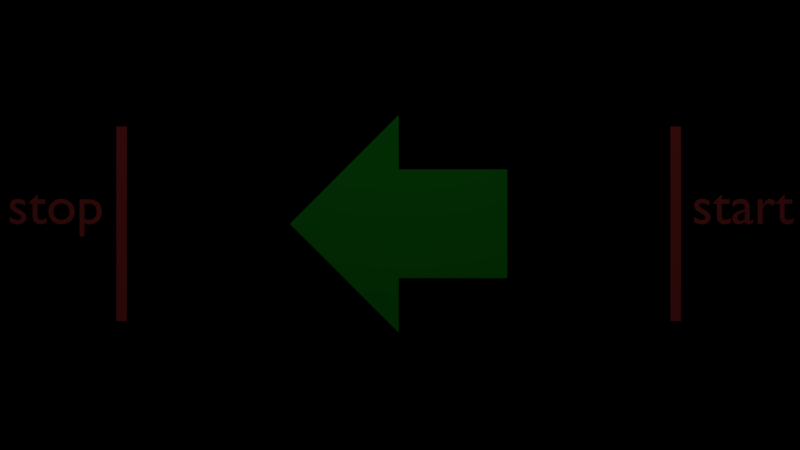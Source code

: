 # Source: motion_blur.test.blend  (saved by Blender 2.79.1; exported with 4.5.12 LTS)
import bpy
from mathutils import Matrix  # noqa: F401  (used for matrix-valued properties, if any)

bpy.ops.wm.read_factory_settings(use_empty=True)
scene = bpy.context.scene
scene.name = 'Scene'

# ---- collections
col_collection_12 = bpy.data.collections.new('Collection 12'); scene.collection.children.link(col_collection_12)

# ---- materials (node trees are filled in below, after node groups)
mat_red = bpy.data.materials.new('red')
mat_red.alpha_threshold = 0.0
mat_red.diffuse_color = (1.0, 0.112, 0.112, 1.0)
mat_red.roughness = 0.5
mat_material_004 = bpy.data.materials.new('Material.004')
mat_material_004.alpha_threshold = 0.0
mat_material_004.diffuse_color = (0.01703, 0.722, 0.02657, 1.0)
mat_material_004.roughness = 0.5

# ---- material node trees

# ---- world
world_world = bpy.data.worlds.new('World'); scene.world = world_world
world_world.use_nodes = True; world_world.node_tree.nodes.clear()
_N = world_world.node_tree.nodes; _L = world_world.node_tree.links
n0 = _N.new('ShaderNodeOutputWorld'); n0.name = 'World Output'; n0.location = (300, 300)
n1 = _N.new('ShaderNodeBackground'); n1.name = 'Background'; n1.location = (10, 300)
n1.inputs[0].default_value = (0.0, 0.0, 0.0, 1.0)
_L.new(n1.outputs[0], n0.inputs[0])
n0.is_active_output = True
world_world.color = (0.05088, 0.05088, 0.05088)
world_world.use_sun_shadow = False
world_world.sun_shadow_jitter_overblur = 0.0
world_world.cycles.sampling_method = 'MANUAL'

# ---- cameras
cam_camera_000 = bpy.data.cameras.new('Camera.000')
cam_camera_000.clip_end = 100.0
cam_camera_000.lens = 21.73
cam_camera_000.sensor_width = 32.0
cam_camera_000.sensor_height = 18.0
cam_camera_000.display_size = 2.0
cam_camera_000.dof.focus_distance = 0.0
cam_camera_000.dof.aperture_fstop = 128.0
cam_camera_000.dof.aperture_blades = 6
cam_camera_002 = bpy.data.cameras.new('Camera.002')
cam_camera_002.clip_end = 100.0
cam_camera_002.lens = 21.73
cam_camera_002.sensor_width = 32.0
cam_camera_002.sensor_height = 18.0
cam_camera_002.display_size = 2.0
cam_camera_002.dof.focus_distance = 0.0
cam_camera_002.dof.aperture_fstop = 128.0
cam_camera_002.dof.aperture_blades = 6

# ---- lights
light_area = bpy.data.lights.new('Area', 'AREA')
light_area.transmission_factor = 0.0
light_area.energy = 78.54
light_area.shadow_buffer_clip_start = 0.5
light_area.shadow_soft_size = 6.77
light_area.shadow_maximum_resolution = 0.006
light_area.use_absolute_resolution = True
light_area.size = 6.77
light_area.size_y = 0.1

# ---- meshes
me_stop_marker_mesh = bpy.data.meshes.new('stop_marker_mesh')
me_stop_marker_mesh.from_pydata([(-0.09616, -1.791, 3.456e-08), (0.09616, -1.791, 3.456e-08), (-0.09616, 1.791, -3.456e-08), (0.09616, 1.791, -3.456e-08)], [], [(0, 1, 3, 2)])
me_stop_marker_mesh.materials.append(mat_red)
me_stop_marker_mesh.use_remesh_preserve_volume = False
me_stop_marker_mesh.use_remesh_preserve_attributes = False
me_stop_marker_mesh.use_mirror_vertex_groups = False
me_stop_marker_mesh.update()
me_start_marker_mesh = bpy.data.meshes.new('start_marker_mesh')
me_start_marker_mesh.from_pydata([(-0.09616, -1.791, 3.456e-08), (0.09616, -1.791, 3.456e-08), (-0.09616, 1.791, -3.456e-08), (0.09616, 1.791, -3.456e-08)], [], [(0, 1, 3, 2)])
me_start_marker_mesh.materials.append(mat_red)
me_start_marker_mesh.use_remesh_preserve_volume = False
me_start_marker_mesh.use_remesh_preserve_attributes = False
me_start_marker_mesh.use_mirror_vertex_groups = False
me_start_marker_mesh.update()
me_moving_obj_mesh = bpy.data.meshes.new('moving_obj_mesh')
me_moving_obj_mesh.from_pydata([(1.0, -7.55e-08, -1.0), (1.0, -7.55e-08, 1.0), (-1.0, 7.55e-08, 1.0), (-1.0, 7.55e-08, -2.0), (-1.0, 7.55e-08, 2.0), (-3.0, 2.265e-07, 2.265e-07), (-1.0, 7.55e-08, -1.0)], [], [(0, 1, 2, 6), (2, 4, 5), (6, 2, 5), (3, 6, 5)])
me_moving_obj_mesh.materials.append(mat_material_004)
me_moving_obj_mesh.use_remesh_preserve_volume = False
me_moving_obj_mesh.use_remesh_preserve_attributes = False
me_moving_obj_mesh.use_mirror_vertex_groups = False
me_moving_obj_mesh.update()

# ---- curves / text
txt_stop_marker_text_mesh = bpy.data.curves.new('stop_marker_text_mesh', 'FONT')
txt_stop_marker_text_mesh.dimensions = '2D'
txt_stop_marker_text_mesh.body = 'stop'
txt_stop_marker_text_mesh.materials.append(mat_red)
txt_stop_marker_text_mesh.use_path_clamp = True
txt_stop_marker_text_mesh.bevel_resolution = 0
txt_start_marker_text_mesh = bpy.data.curves.new('start_marker_text_mesh', 'FONT')
txt_start_marker_text_mesh.dimensions = '2D'
txt_start_marker_text_mesh.body = 'start'
txt_start_marker_text_mesh.materials.append(mat_red)
txt_start_marker_text_mesh.use_path_clamp = True
txt_start_marker_text_mesh.bevel_resolution = 0

# ---- objects
ob_moving_camera = bpy.data.objects.new('moving_camera', cam_camera_000)
ob_area_light = bpy.data.objects.new('area_light', light_area)
ob_stop_marker = bpy.data.objects.new('stop_marker', me_stop_marker_mesh)
ob_stop_marker_text = bpy.data.objects.new('stop_marker_text', txt_stop_marker_text_mesh)
ob_start_marker_text = bpy.data.objects.new('start_marker_text', txt_start_marker_text_mesh)
ob_start_marker = bpy.data.objects.new('start_marker', me_start_marker_mesh)
ob_moving_obj = bpy.data.objects.new('moving_obj', me_moving_obj_mesh)
ob_static_camera = bpy.data.objects.new('static_camera', cam_camera_002)

# ---- transforms, parenting, visibility, modifiers, constraints
ob_moving_camera.location = (0.0, 1.084e-09, 0.0)
ob_moving_camera.rotation_euler = (1.571, -0.0, -0.0)
ob_moving_camera.lineart.crease_threshold = 0.0
ob_area_light.location = (-0.9741, -3.379, 6.571)
ob_area_light.rotation_euler = (1.324, 2.153e-16, 1.678e-16)
ob_area_light.lineart.crease_threshold = 0.0
ob_stop_marker.location = (-6.099, 10.0, 0.0)
ob_stop_marker.rotation_euler = (1.571, 2.22e-16, 2.22e-16)
ob_stop_marker.lineart.crease_threshold = 0.0
ob_stop_marker_text.location = (-8.199, 10.0, 0.0)
ob_stop_marker_text.rotation_euler = (1.571, -0.0, 0.0)
ob_stop_marker_text.lineart.crease_threshold = 0.0
ob_start_marker_text.location = (4.398, 10.0, 0.0)
ob_start_marker_text.rotation_euler = (1.571, -0.0, 0.0)
ob_start_marker_text.lineart.crease_threshold = 0.0
ob_start_marker.location = (4.102, 10.0, 0.0)
ob_start_marker.rotation_euler = (1.571, 2.22e-16, 2.22e-16)
ob_start_marker.lineart.crease_threshold = 0.0
ob_moving_obj.location = (0.0, 10.0, 0.0)
ob_moving_obj.lineart.crease_threshold = 0.0
ob_static_camera.location = (-0.9741, 1.084e-09, -0.0248)
ob_static_camera.rotation_euler = (1.571, -0.0, -0.0)
ob_static_camera.lineart.crease_threshold = 0.0

# ---- collection membership
col_collection_12.objects.link(ob_moving_camera)
col_collection_12.objects.link(ob_area_light)
col_collection_12.objects.link(ob_stop_marker)
col_collection_12.objects.link(ob_stop_marker_text)
col_collection_12.objects.link(ob_start_marker_text)
col_collection_12.objects.link(ob_start_marker)
col_collection_12.objects.link(ob_moving_obj)
col_collection_12.objects.link(ob_static_camera)

# ---- scene / render settings (as saved in the file)
scene.camera = ob_static_camera
scene.frame_start = 1; scene.frame_end = 100; scene.frame_set(3)
scene.render.engine = 'BLENDER_EEVEE_NEXT'
scene.render.image_settings.color_mode = 'RGB'
scene.render.image_settings.compression = 90
scene.render.fps = 60
scene.render.dither_intensity = 0.0
scene.render.bake_margin = 2
scene.render.bake_bias = 0.0
scene.cycles.use_denoising = False
scene.cycles.samples = 16
scene.cycles.sampling_pattern = 'TABULATED_SOBOL'
scene.cycles.light_sampling_threshold = 0.0
scene.cycles.use_adaptive_sampling = False
scene.cycles.use_light_tree = False
scene.view_settings.view_transform = 'Standard'
bpy.context.view_layer.update()
